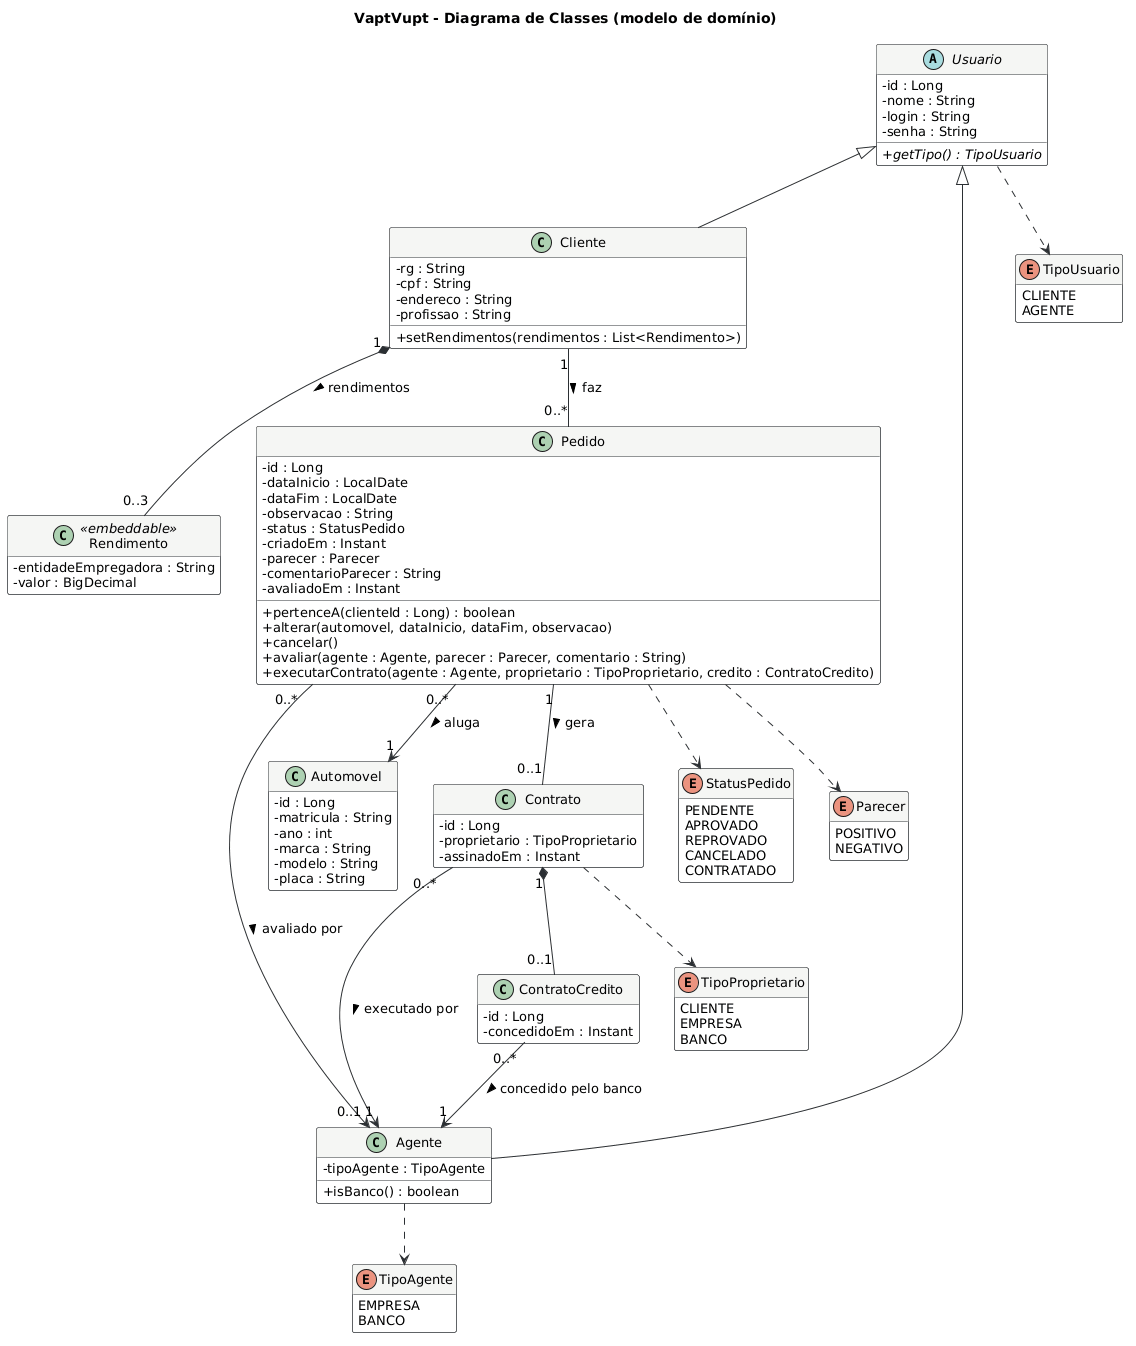

The diagram above was rendered by PlantUML. Its source (embedded in the PNG):
@startuml classes
!include estilo.iuml
skinparam classAttributeIconSize 0
hide empty members
title VaptVupt - Diagrama de Classes (modelo de domínio)

abstract class Usuario {
  - id : Long
  - nome : String
  - login : String
  - senha : String
  + {abstract} getTipo() : TipoUsuario
}

class Cliente {
  - rg : String
  - cpf : String
  - endereco : String
  - profissao : String
  + setRendimentos(rendimentos : List<Rendimento>)
}

class Rendimento <<embeddable>> {
  - entidadeEmpregadora : String
  - valor : BigDecimal
}

class Agente {
  - tipoAgente : TipoAgente
  + isBanco() : boolean
}

class Automovel {
  - id : Long
  - matricula : String
  - ano : int
  - marca : String
  - modelo : String
  - placa : String
}

class Pedido {
  - id : Long
  - dataInicio : LocalDate
  - dataFim : LocalDate
  - observacao : String
  - status : StatusPedido
  - criadoEm : Instant
  - parecer : Parecer
  - comentarioParecer : String
  - avaliadoEm : Instant
  + pertenceA(clienteId : Long) : boolean
  + alterar(automovel, dataInicio, dataFim, observacao)
  + cancelar()
  + avaliar(agente : Agente, parecer : Parecer, comentario : String)
  + executarContrato(agente : Agente, proprietario : TipoProprietario, credito : ContratoCredito)
}

class Contrato {
  - id : Long
  - proprietario : TipoProprietario
  - assinadoEm : Instant
}

class ContratoCredito {
  - id : Long
  - concedidoEm : Instant
}

enum TipoUsuario {
  CLIENTE
  AGENTE
}

enum TipoAgente {
  EMPRESA
  BANCO
}

enum StatusPedido {
  PENDENTE
  APROVADO
  REPROVADO
  CANCELADO
  CONTRATADO
}

enum Parecer {
  POSITIVO
  NEGATIVO
}

enum TipoProprietario {
  CLIENTE
  EMPRESA
  BANCO
}

Usuario <|-- Cliente
Usuario <|-- Agente
Cliente "1" *-- "0..3" Rendimento : rendimentos >
Cliente "1" -- "0..*" Pedido : faz >
Pedido "0..*" --> "1" Automovel : aluga >
Pedido "0..*" --> "0..1" Agente : avaliado por >
Pedido "1" -- "0..1" Contrato : gera >
Contrato "0..*" --> "1" Agente : executado por >
Contrato "1" *-- "0..1" ContratoCredito
ContratoCredito "0..*" --> "1" Agente : concedido pelo banco >

Usuario ..> TipoUsuario
Agente ..> TipoAgente
Pedido ..> StatusPedido
Pedido ..> Parecer
Contrato ..> TipoProprietario
@enduml